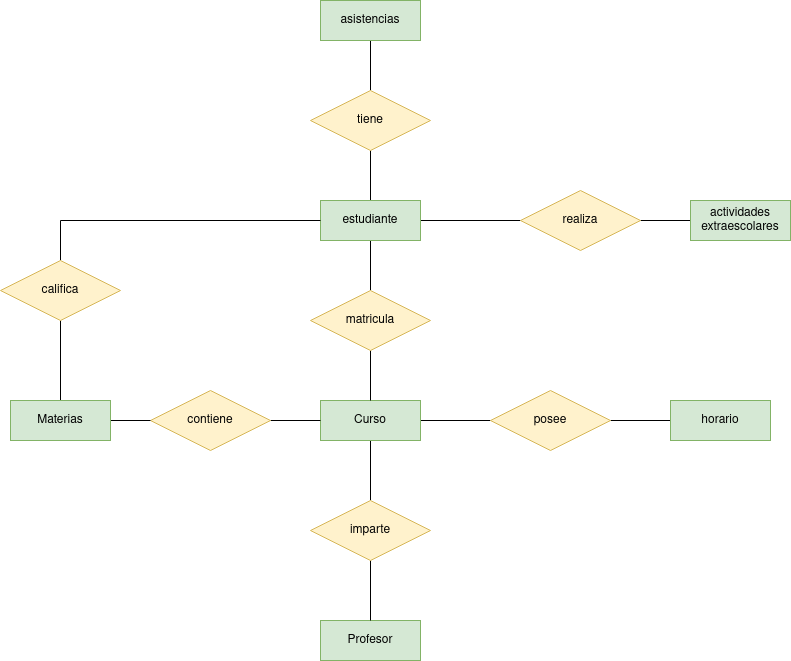

The diagram above was exported from draw.io. Its source (the exported page's mxGraphModel, read from the mxfile embedded in the PNG):
<mxGraphModel dx="1434" dy="752" grid="1" gridSize="10" guides="1" tooltips="1" connect="1" arrows="1" fold="1" page="1" pageScale="1" pageWidth="827" pageHeight="1169" math="0" shadow="0">
  <root>
    <mxCell id="0" />
    <mxCell id="1" parent="0" />
    <mxCell id="QQDB2moeYBhM0btQVth6-26" style="edgeStyle=orthogonalEdgeStyle;rounded=0;orthogonalLoop=1;jettySize=auto;html=1;exitX=1;exitY=0.5;exitDx=0;exitDy=0;entryX=0;entryY=0.5;entryDx=0;entryDy=0;endArrow=none;endFill=0;" edge="1" parent="1" source="QQDB2moeYBhM0btQVth6-1" target="QQDB2moeYBhM0btQVth6-7">
      <mxGeometry relative="1" as="geometry" />
    </mxCell>
    <mxCell id="QQDB2moeYBhM0btQVth6-30" style="edgeStyle=orthogonalEdgeStyle;rounded=0;orthogonalLoop=1;jettySize=auto;html=1;exitX=0.5;exitY=1;exitDx=0;exitDy=0;entryX=0.5;entryY=0;entryDx=0;entryDy=0;endArrow=none;endFill=0;" edge="1" parent="1" source="QQDB2moeYBhM0btQVth6-1" target="QQDB2moeYBhM0btQVth6-6">
      <mxGeometry relative="1" as="geometry" />
    </mxCell>
    <mxCell id="QQDB2moeYBhM0btQVth6-1" value="&lt;div&gt;Curso&lt;/div&gt;" style="whiteSpace=wrap;html=1;align=center;fillColor=#d5e8d4;strokeColor=#82b366;" vertex="1" parent="1">
      <mxGeometry x="320" y="470" width="100" height="40" as="geometry" />
    </mxCell>
    <mxCell id="QQDB2moeYBhM0btQVth6-20" style="edgeStyle=orthogonalEdgeStyle;rounded=0;orthogonalLoop=1;jettySize=auto;html=1;exitX=1;exitY=0.5;exitDx=0;exitDy=0;entryX=0;entryY=0.5;entryDx=0;entryDy=0;endArrow=none;endFill=0;" edge="1" parent="1" source="QQDB2moeYBhM0btQVth6-3" target="QQDB2moeYBhM0btQVth6-17">
      <mxGeometry relative="1" as="geometry" />
    </mxCell>
    <mxCell id="QQDB2moeYBhM0btQVth6-22" style="edgeStyle=orthogonalEdgeStyle;rounded=0;orthogonalLoop=1;jettySize=auto;html=1;exitX=0.5;exitY=1;exitDx=0;exitDy=0;endArrow=none;endFill=0;" edge="1" parent="1" source="QQDB2moeYBhM0btQVth6-3" target="QQDB2moeYBhM0btQVth6-4">
      <mxGeometry relative="1" as="geometry" />
    </mxCell>
    <mxCell id="QQDB2moeYBhM0btQVth6-28" style="edgeStyle=orthogonalEdgeStyle;rounded=0;orthogonalLoop=1;jettySize=auto;html=1;exitX=0.5;exitY=0;exitDx=0;exitDy=0;entryX=0.5;entryY=1;entryDx=0;entryDy=0;endArrow=none;endFill=0;" edge="1" parent="1" source="QQDB2moeYBhM0btQVth6-3" target="QQDB2moeYBhM0btQVth6-15">
      <mxGeometry relative="1" as="geometry" />
    </mxCell>
    <mxCell id="QQDB2moeYBhM0btQVth6-3" value="estudiante" style="whiteSpace=wrap;html=1;align=center;fillColor=#d5e8d4;strokeColor=#82b366;" vertex="1" parent="1">
      <mxGeometry x="320" y="270" width="100" height="40" as="geometry" />
    </mxCell>
    <mxCell id="QQDB2moeYBhM0btQVth6-23" style="edgeStyle=orthogonalEdgeStyle;rounded=0;orthogonalLoop=1;jettySize=auto;html=1;exitX=0.5;exitY=1;exitDx=0;exitDy=0;entryX=0.5;entryY=0;entryDx=0;entryDy=0;endArrow=none;endFill=0;" edge="1" parent="1" source="QQDB2moeYBhM0btQVth6-4" target="QQDB2moeYBhM0btQVth6-1">
      <mxGeometry relative="1" as="geometry" />
    </mxCell>
    <mxCell id="QQDB2moeYBhM0btQVth6-4" value="matricula" style="shape=rhombus;perimeter=rhombusPerimeter;whiteSpace=wrap;html=1;align=center;fillColor=#fff2cc;strokeColor=#d6b656;" vertex="1" parent="1">
      <mxGeometry x="310" y="360" width="120" height="60" as="geometry" />
    </mxCell>
    <mxCell id="QQDB2moeYBhM0btQVth6-5" value="Profesor" style="whiteSpace=wrap;html=1;align=center;fillColor=#d5e8d4;strokeColor=#82b366;" vertex="1" parent="1">
      <mxGeometry x="320" y="690" width="100" height="40" as="geometry" />
    </mxCell>
    <mxCell id="QQDB2moeYBhM0btQVth6-31" style="edgeStyle=orthogonalEdgeStyle;rounded=0;orthogonalLoop=1;jettySize=auto;html=1;exitX=0.5;exitY=1;exitDx=0;exitDy=0;entryX=0.5;entryY=0;entryDx=0;entryDy=0;endArrow=none;endFill=0;" edge="1" parent="1" source="QQDB2moeYBhM0btQVth6-6" target="QQDB2moeYBhM0btQVth6-5">
      <mxGeometry relative="1" as="geometry" />
    </mxCell>
    <mxCell id="QQDB2moeYBhM0btQVth6-6" value="imparte" style="shape=rhombus;perimeter=rhombusPerimeter;whiteSpace=wrap;html=1;align=center;fillColor=#fff2cc;strokeColor=#d6b656;" vertex="1" parent="1">
      <mxGeometry x="310" y="570" width="120" height="60" as="geometry" />
    </mxCell>
    <mxCell id="QQDB2moeYBhM0btQVth6-27" style="edgeStyle=orthogonalEdgeStyle;rounded=0;orthogonalLoop=1;jettySize=auto;html=1;entryX=0;entryY=0.5;entryDx=0;entryDy=0;endArrow=none;endFill=0;" edge="1" parent="1" source="QQDB2moeYBhM0btQVth6-7" target="QQDB2moeYBhM0btQVth6-8">
      <mxGeometry relative="1" as="geometry" />
    </mxCell>
    <mxCell id="QQDB2moeYBhM0btQVth6-7" value="posee" style="shape=rhombus;perimeter=rhombusPerimeter;whiteSpace=wrap;html=1;align=center;fillColor=#fff2cc;strokeColor=#d6b656;" vertex="1" parent="1">
      <mxGeometry x="490" y="460" width="120" height="60" as="geometry" />
    </mxCell>
    <mxCell id="QQDB2moeYBhM0btQVth6-8" value="horario" style="whiteSpace=wrap;html=1;align=center;fillColor=#d5e8d4;strokeColor=#82b366;" vertex="1" parent="1">
      <mxGeometry x="670" y="470" width="100" height="40" as="geometry" />
    </mxCell>
    <mxCell id="QQDB2moeYBhM0btQVth6-25" style="edgeStyle=orthogonalEdgeStyle;rounded=0;orthogonalLoop=1;jettySize=auto;html=1;exitX=1;exitY=0.5;exitDx=0;exitDy=0;entryX=0;entryY=0.5;entryDx=0;entryDy=0;endArrow=none;endFill=0;" edge="1" parent="1" source="QQDB2moeYBhM0btQVth6-9" target="QQDB2moeYBhM0btQVth6-1">
      <mxGeometry relative="1" as="geometry" />
    </mxCell>
    <mxCell id="QQDB2moeYBhM0btQVth6-9" value="contiene" style="shape=rhombus;perimeter=rhombusPerimeter;whiteSpace=wrap;html=1;align=center;fillColor=#fff2cc;strokeColor=#d6b656;" vertex="1" parent="1">
      <mxGeometry x="150" y="460" width="120" height="60" as="geometry" />
    </mxCell>
    <mxCell id="QQDB2moeYBhM0btQVth6-13" style="edgeStyle=orthogonalEdgeStyle;rounded=0;orthogonalLoop=1;jettySize=auto;html=1;exitX=0.5;exitY=0;exitDx=0;exitDy=0;entryX=0.5;entryY=1;entryDx=0;entryDy=0;endArrow=none;endFill=0;" edge="1" parent="1" source="QQDB2moeYBhM0btQVth6-10" target="QQDB2moeYBhM0btQVth6-11">
      <mxGeometry relative="1" as="geometry" />
    </mxCell>
    <mxCell id="QQDB2moeYBhM0btQVth6-24" style="edgeStyle=orthogonalEdgeStyle;rounded=0;orthogonalLoop=1;jettySize=auto;html=1;exitX=1;exitY=0.5;exitDx=0;exitDy=0;entryX=0;entryY=0.5;entryDx=0;entryDy=0;endArrow=none;endFill=0;" edge="1" parent="1" source="QQDB2moeYBhM0btQVth6-10" target="QQDB2moeYBhM0btQVth6-9">
      <mxGeometry relative="1" as="geometry" />
    </mxCell>
    <mxCell id="QQDB2moeYBhM0btQVth6-10" value="Materias" style="whiteSpace=wrap;html=1;align=center;fillColor=#d5e8d4;strokeColor=#82b366;" vertex="1" parent="1">
      <mxGeometry x="10" y="470" width="100" height="40" as="geometry" />
    </mxCell>
    <mxCell id="QQDB2moeYBhM0btQVth6-14" style="edgeStyle=orthogonalEdgeStyle;rounded=0;orthogonalLoop=1;jettySize=auto;html=1;exitX=0.5;exitY=0;exitDx=0;exitDy=0;entryX=0;entryY=0.5;entryDx=0;entryDy=0;endArrow=none;endFill=0;" edge="1" parent="1" source="QQDB2moeYBhM0btQVth6-11" target="QQDB2moeYBhM0btQVth6-3">
      <mxGeometry relative="1" as="geometry" />
    </mxCell>
    <mxCell id="QQDB2moeYBhM0btQVth6-11" value="califica" style="shape=rhombus;perimeter=rhombusPerimeter;whiteSpace=wrap;html=1;align=center;fillColor=#fff2cc;strokeColor=#d6b656;" vertex="1" parent="1">
      <mxGeometry y="330" width="120" height="60" as="geometry" />
    </mxCell>
    <mxCell id="QQDB2moeYBhM0btQVth6-29" style="edgeStyle=orthogonalEdgeStyle;rounded=0;orthogonalLoop=1;jettySize=auto;html=1;exitX=0.5;exitY=0;exitDx=0;exitDy=0;endArrow=none;endFill=0;" edge="1" parent="1" source="QQDB2moeYBhM0btQVth6-15" target="QQDB2moeYBhM0btQVth6-16">
      <mxGeometry relative="1" as="geometry" />
    </mxCell>
    <mxCell id="QQDB2moeYBhM0btQVth6-15" value="tiene" style="shape=rhombus;perimeter=rhombusPerimeter;whiteSpace=wrap;html=1;align=center;fillColor=#fff2cc;strokeColor=#d6b656;" vertex="1" parent="1">
      <mxGeometry x="310" y="160" width="120" height="60" as="geometry" />
    </mxCell>
    <mxCell id="QQDB2moeYBhM0btQVth6-16" value="asistencias" style="whiteSpace=wrap;html=1;align=center;fillColor=#d5e8d4;strokeColor=#82b366;" vertex="1" parent="1">
      <mxGeometry x="320" y="70" width="100" height="40" as="geometry" />
    </mxCell>
    <mxCell id="QQDB2moeYBhM0btQVth6-21" style="edgeStyle=orthogonalEdgeStyle;rounded=0;orthogonalLoop=1;jettySize=auto;html=1;entryX=0;entryY=0.5;entryDx=0;entryDy=0;endArrow=none;endFill=0;" edge="1" parent="1" source="QQDB2moeYBhM0btQVth6-17" target="QQDB2moeYBhM0btQVth6-19">
      <mxGeometry relative="1" as="geometry" />
    </mxCell>
    <mxCell id="QQDB2moeYBhM0btQVth6-17" value="realiza" style="shape=rhombus;perimeter=rhombusPerimeter;whiteSpace=wrap;html=1;align=center;fillColor=#fff2cc;strokeColor=#d6b656;" vertex="1" parent="1">
      <mxGeometry x="520" y="260" width="120" height="60" as="geometry" />
    </mxCell>
    <mxCell id="QQDB2moeYBhM0btQVth6-19" value="&lt;div&gt;actividades&lt;/div&gt;&lt;div&gt;extraescolares&lt;br&gt;&lt;/div&gt;" style="whiteSpace=wrap;html=1;align=center;fillColor=#d5e8d4;strokeColor=#82b366;" vertex="1" parent="1">
      <mxGeometry x="690" y="270" width="100" height="40" as="geometry" />
    </mxCell>
  </root>
</mxGraphModel>